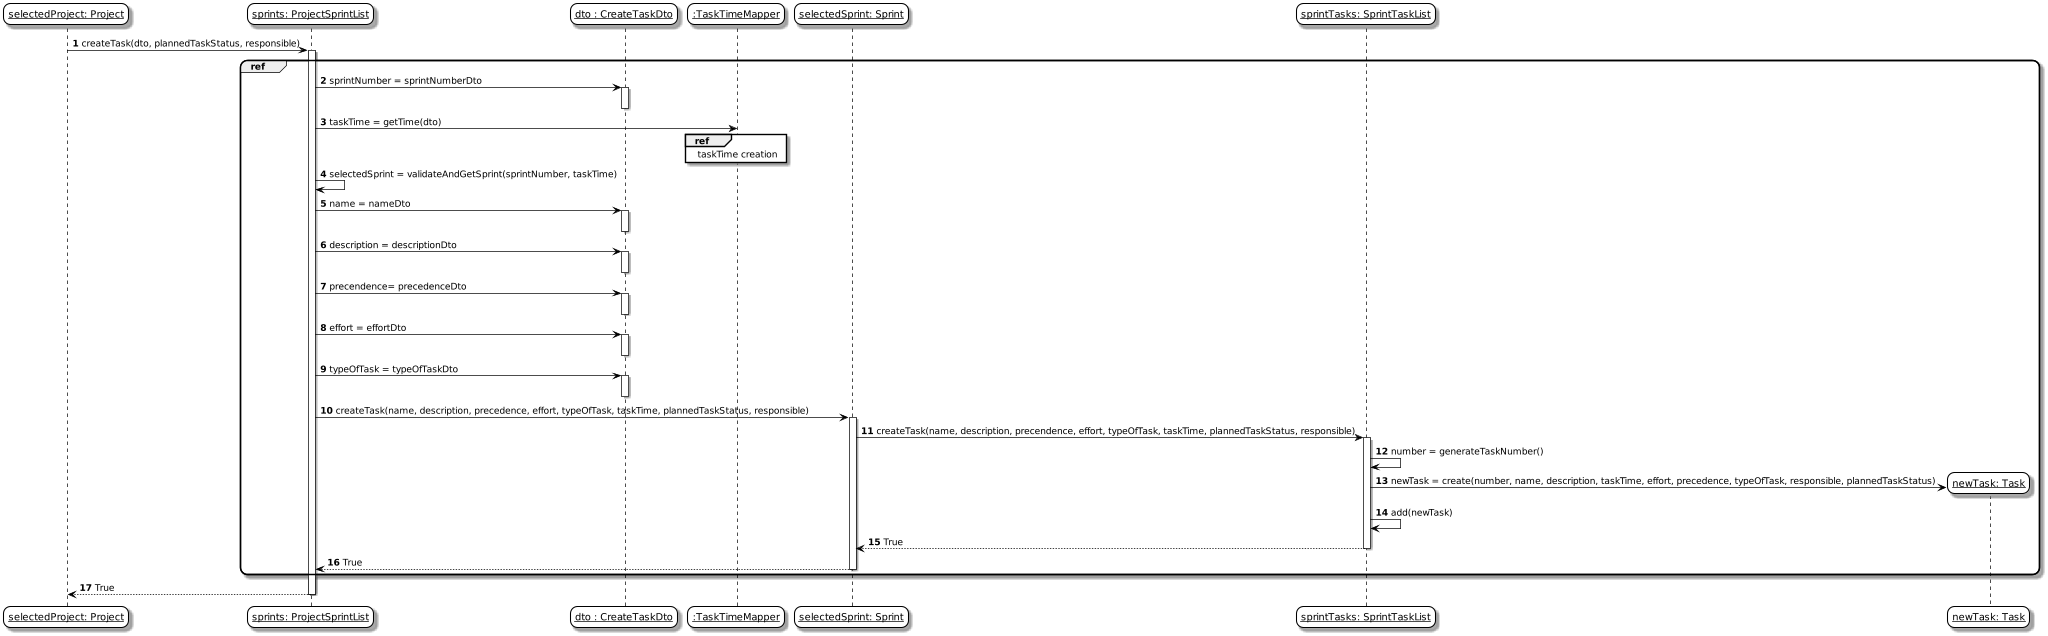

The diagram above was rendered by PlantUML. Its source (embedded in the PNG):
@startuml
'https://plantuml.com/sequence-diagramskinparam sequenceArrowThickness 2
skinparam roundcorner 20
skinparam maxmessagesize 0
skinparam sequenceParticipant underline
skinparam sequence {
ArrowColor black
ActorBorderColor #black
LifeLineBorderColor black
LifeLineBackgroundColor white
ParticipantBorderColor black
ParticipantBackgroundColor #transparent
ParticipantFontName Aapex
ParticipantFontSize 14
ParticipantFontColor black
ActorBackgroundColor #transparent
ActorFontColor black
ActorFontSize 14
ActorFontName Aapex
}
autonumber

participant "selectedProject: Project" as project
participant "sprints: ProjectSprintList" as projectSprints
participant "dto : CreateTaskDto" as dto
participant ":TaskTimeMapper" as mapper
participant "selectedSprint: Sprint" as sprint
participant "sprintTasks: SprintTaskList" as sprintTasks

project -> projectSprints : createTask(dto, plannedTaskStatus, responsible)
activate projectSprints
    group ref
    projectSprints -> dto : sprintNumber = sprintNumberDto
    activate dto
    deactivate dto
    projectSprints -> mapper : taskTime = getTime(dto)
    ref over mapper : taskTime creation
    projectSprints -> projectSprints : selectedSprint = validateAndGetSprint(sprintNumber, taskTime)
    projectSprints -> dto :  name = nameDto
    activate dto
    deactivate dto
    projectSprints -> dto :  description = descriptionDto
    activate dto
    deactivate dto
    projectSprints -> dto : precendence= precedenceDto
    activate dto
    deactivate dto
    projectSprints -> dto : effort = effortDto
    activate dto
    deactivate dto
    projectSprints -> dto : typeOfTask = typeOfTaskDto
    activate dto
    deactivate dto
    projectSprints -> sprint : createTask(name, description, precedence, effort, typeOfTask, taskTime, plannedTaskStatus, responsible)
    activate sprint
        sprint -> sprintTasks : createTask(name, description, precendence, effort, typeOfTask, taskTime, plannedTaskStatus, responsible)
        activate sprintTasks
            sprintTasks -> sprintTasks : number = generateTaskNumber()
            create participant "newTask: Task" as task
            sprintTasks -> task : newTask = create(number, name, description, taskTime, effort, precedence, typeOfTask, responsible, plannedTaskStatus)
            sprintTasks -> sprintTasks : add(newTask)
            sprintTasks --> sprint : True
        deactivate sprintTasks
    sprint --> projectSprints : True
    deactivate sprint
    end ref
    projectSprints --> project : True
deactivate projectSprints

@enduml